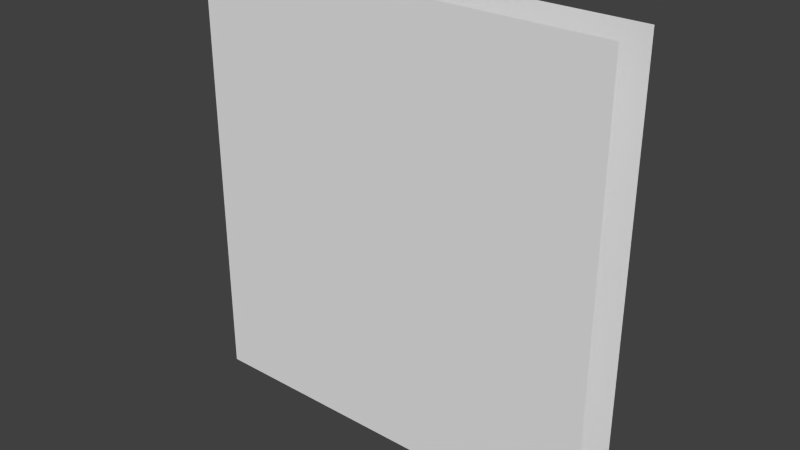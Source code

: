 # Source: scorpio_door.blend  (saved by Blender 2.75.0; exported with 4.5.12 LTS)
import bpy
from mathutils import Matrix  # noqa: F401  (used for matrix-valued properties, if any)

bpy.ops.wm.read_factory_settings(use_empty=True)
scene = bpy.context.scene
scene.name = 'Scene'

# ---- collections
col_collection_10 = bpy.data.collections.new('Collection 10'); scene.collection.children.link(col_collection_10)
col_collection_11 = bpy.data.collections.new('Collection 11'); scene.collection.children.link(col_collection_11)

# ---- materials (node trees are filled in below, after node groups)
mat_scorpio_door = bpy.data.materials.new('scorpio_door')
mat_scorpio_door.alpha_threshold = 0.0
mat_scorpio_door.use_transparent_shadow = False
mat_scorpio_door.roughness = 0.5

# ---- material node trees

# ---- world
world_world = bpy.data.worlds.new('World'); scene.world = world_world
world_world.color = (0.05088, 0.05088, 0.05088)
world_world.use_sun_shadow = False
world_world.sun_shadow_jitter_overblur = 0.0
world_world.cycles.sampling_method = 'MANUAL'
world_world.cycles.sample_map_resolution = 256

# ---- meshes
me_cube_026 = bpy.data.meshes.new('Cube.026')
me_cube_026.from_pydata([(-0.2409, 2.039, -2.428), (0.2409, 2.039, -2.428), (0.2409, 2.039, 1.827), (-0.2409, 2.039, 1.827), (-0.2409, 1.02, -2.428), (-0.2409, 1.02, 1.827), (0.2409, 1.02, -2.428), (0.2409, 1.02, 1.827)], [], [(5, 3, 0, 4), (2, 7, 6, 1)])
me_cube_026.polygons.foreach_set('use_smooth', [True] * 2)
_uv = me_cube_026.uv_layers.new(name='UVMap')
_uv.uv.foreach_set('vector', [0.6251, 0.5216, 0.5001, 0.5216, 0.5001, 0.0001021, 0.6251, 0.0001021, 0.4999, 0.5216, 0.3749, 0.5216, 0.3749, 0.0001021, 0.4999, 0.0001021])
me_cube_026.materials.append(mat_scorpio_door)
me_cube_026.use_remesh_preserve_volume = False
me_cube_026.use_remesh_preserve_attributes = False
me_cube_026.use_mirror_vertex_groups = False
me_cube_026.update()
me_cube_004 = bpy.data.meshes.new('Cube.004')
me_cube_004.from_pydata([(-0.2409, 1.02, -2.428), (-0.2409, 0.0, -2.428), (-0.2409, 0.0, 1.827), (-0.2409, 1.02, 1.827), (0.2409, 0.0, -2.428), (0.2409, 1.02, -2.428), (0.2409, 1.02, 1.827), (0.2409, 0.0, 1.827)], [], [(2, 3, 0, 1), (6, 7, 4, 5)])
me_cube_004.polygons.foreach_set('use_smooth', [True] * 2)
_uv = me_cube_004.uv_layers.new(name='UVMap')
_uv.uv.foreach_set('vector', [0.75, 0.5216, 0.6251, 0.5216, 0.6251, 0.0001021, 0.75, 0.0001021, 0.3749, 0.5216, 0.25, 0.5216, 0.25, 0.0001021, 0.3749, 0.0001021])
me_cube_004.materials.append(mat_scorpio_door)
me_cube_004.use_remesh_preserve_volume = False
me_cube_004.use_remesh_preserve_attributes = False
me_cube_004.use_mirror_vertex_groups = False
me_cube_004.update()
me_cube_003 = bpy.data.meshes.new('Cube.003')
me_cube_003.from_pydata([(-0.2409, 0.0, -2.428), (-0.2409, -1.02, -2.428), (-0.2409, -1.02, 1.827), (-0.2409, 0.0, 1.827), (0.2409, -1.02, -2.428), (0.2409, 0.0, -2.428), (0.2409, 0.0, 1.827), (0.2409, -1.02, 1.827)], [], [(2, 3, 0, 1), (6, 7, 4, 5)])
me_cube_003.polygons.foreach_set('use_smooth', [True] * 2)
_uv = me_cube_003.uv_layers.new(name='UVMap')
_uv.uv.foreach_set('vector', [0.8749, 0.5216, 0.75, 0.5216, 0.75, 0.0001021, 0.8749, 0.0001021, 0.25, 0.5216, 0.1251, 0.5216, 0.1251, 0.0001021, 0.25, 0.0001021])
me_cube_003.materials.append(mat_scorpio_door)
me_cube_003.use_remesh_preserve_volume = False
me_cube_003.use_remesh_preserve_attributes = False
me_cube_003.use_mirror_vertex_groups = False
me_cube_003.update()
me_cube_001 = bpy.data.meshes.new('Cube.001')
me_cube_001.from_pydata([(-0.2409, -2.039, -2.428), (0.2409, -2.039, -2.428), (0.2409, -2.039, 1.827), (-0.2409, -2.039, 1.827), (-0.2409, -1.02, -2.428), (-0.2409, -1.02, 1.827), (0.2409, -1.02, -2.428), (0.2409, -1.02, 1.827)], [], [(7, 2, 1, 6), (3, 5, 4, 0)])
me_cube_001.polygons.foreach_set('use_smooth', [True] * 2)
_uv = me_cube_001.uv_layers.new(name='UVMap')
_uv.uv.foreach_set('vector', [0.1251, 0.5216, 0.0001022, 0.5216, 0.0001021, 0.0001021, 0.1251, 0.0001021, 0.9999, 0.5216, 0.8749, 0.5216, 0.8749, 0.0001021, 0.9999, 0.0001021])
me_cube_001.materials.append(mat_scorpio_door)
me_cube_001.use_remesh_preserve_volume = False
me_cube_001.use_remesh_preserve_attributes = False
me_cube_001.use_mirror_vertex_groups = False
me_cube_001.update()
arm_armature = bpy.data.armatures.new('Armature')  # bones are not reproduced

# ---- objects
ob_armature = bpy.data.objects.new('Armature', arm_armature)
ob_scorpio_center_000 = bpy.data.objects.new('scorpio_center.000', me_cube_026)
ob_scorpio_center_001 = bpy.data.objects.new('scorpio_center.001', me_cube_004)
ob_scorpio_center_002 = bpy.data.objects.new('scorpio_center.002', me_cube_003)
ob_scorpio_center_003 = bpy.data.objects.new('scorpio_center.003', me_cube_001)
ob_scorpio_door = bpy.data.objects.new('scorpio_door', None)

# ---- transforms, parenting, visibility, modifiers, constraints
ob_armature.location = (-124.2, -18.57, 0.7441)
ob_armature.show_in_front = True
ob_armature.lineart.crease_threshold = 0.0
ob_scorpio_center_000.parent = ob_armature
ob_scorpio_center_000.matrix_parent_inverse = Matrix(((1.0, 0.0, 0.0, 124.2), (0.0, 1.0, 0.0, 18.57), (0.0, 0.0, 1.0, -0.7441), (0.0, 0.0, 0.0, 1.0)))
ob_scorpio_center_000.location = (-134.4, -63.07, 0.3853)
ob_scorpio_center_000.rotation_euler = (0.0, 0.0, -1.571)
ob_scorpio_center_000.lineart.crease_threshold = 0.0
_vg = ob_scorpio_center_000.vertex_groups.new(name='bone_scorpio.L1')
for _i, _w in zip([0, 1, 2, 3, 4, 5, 6, 7], [0.9999, 0.9962, 0.9911, 0.9904, 1.0, 1.0, 1.0, 1.0]): _vg.add([_i], _w, 'REPLACE')
_m = ob_scorpio_center_000.modifiers.new('EdgeSplit', 'EDGE_SPLIT')
_m = ob_scorpio_center_000.modifiers.new('Armature', 'ARMATURE')
_m.object = ob_armature
ob_scorpio_center_001.parent = ob_armature
ob_scorpio_center_001.matrix_parent_inverse = Matrix(((1.0, 0.0, 0.0, 124.2), (0.0, 1.0, 0.0, 18.57), (0.0, 0.0, 1.0, -0.7441), (0.0, 0.0, 0.0, 1.0)))
ob_scorpio_center_001.location = (-134.4, -63.07, 0.3853)
ob_scorpio_center_001.rotation_euler = (0.0, 0.0, -1.571)
ob_scorpio_center_001.lineart.crease_threshold = 0.0
_vg = ob_scorpio_center_001.vertex_groups.new(name='bone_scorpio.L2')
for _i, _w in zip([0, 1, 2, 3, 4, 5, 6, 7], [1.0, 1.0, 1.0, 1.0, 1.0, 1.0, 1.0, 1.0]): _vg.add([_i], _w, 'REPLACE')
_m = ob_scorpio_center_001.modifiers.new('EdgeSplit', 'EDGE_SPLIT')
_m = ob_scorpio_center_001.modifiers.new('Armature', 'ARMATURE')
_m.object = ob_armature
ob_scorpio_center_002.parent = ob_armature
ob_scorpio_center_002.matrix_parent_inverse = Matrix(((1.0, 0.0, 0.0, 124.2), (0.0, 1.0, 0.0, 18.57), (0.0, 0.0, 1.0, -0.7441), (0.0, 0.0, 0.0, 1.0)))
ob_scorpio_center_002.location = (-134.4, -63.07, 0.3853)
ob_scorpio_center_002.rotation_euler = (0.0, 0.0, -1.571)
ob_scorpio_center_002.lineart.crease_threshold = 0.0
_vg = ob_scorpio_center_002.vertex_groups.new(name='bone_scorpio.R1')
for _i, _w in zip([0, 1, 2, 3, 4, 5, 6, 7], [0.9999, 1.0, 1.0, 1.0, 1.0, 1.0, 0.9765, 0.9851]): _vg.add([_i], _w, 'REPLACE')
_m = ob_scorpio_center_002.modifiers.new('EdgeSplit', 'EDGE_SPLIT')
_m = ob_scorpio_center_002.modifiers.new('Armature', 'ARMATURE')
_m.object = ob_armature
ob_scorpio_center_003.parent = ob_armature
ob_scorpio_center_003.matrix_parent_inverse = Matrix(((1.0, 0.0, 0.0, 124.2), (0.0, 1.0, 0.0, 18.57), (0.0, 0.0, 1.0, -0.7441), (0.0, 0.0, 0.0, 1.0)))
ob_scorpio_center_003.location = (-134.4, -63.07, 0.3853)
ob_scorpio_center_003.rotation_euler = (0.0, 0.0, -1.571)
ob_scorpio_center_003.lineart.crease_threshold = 0.0
_vg = ob_scorpio_center_003.vertex_groups.new(name='bone_scorpio.R2')
for _i, _w in zip([0, 1, 2, 3, 4, 5, 6, 7], [0.996, 0.944, 1.0, 1.0, 0.9999, 1.0, 1.0, 0.99]): _vg.add([_i], _w, 'REPLACE')
_m = ob_scorpio_center_003.modifiers.new('EdgeSplit', 'EDGE_SPLIT')
_m = ob_scorpio_center_003.modifiers.new('Armature', 'ARMATURE')
_m.object = ob_armature
ob_scorpio_door.location = (-134.4, -65.55, 2.335)
ob_scorpio_door.empty_image_offset = (0.0, 0.0)
ob_scorpio_door.lineart.crease_threshold = 0.0

# ---- collection membership
col_collection_10.objects.link(ob_armature)
col_collection_11.objects.link(ob_scorpio_center_000)
col_collection_11.objects.link(ob_scorpio_center_001)
col_collection_11.objects.link(ob_scorpio_center_002)
col_collection_11.objects.link(ob_scorpio_center_003)
col_collection_11.objects.link(ob_scorpio_door)

# ---- scene / render settings (as saved in the file)
scene.frame_start = 1; scene.frame_end = 21; scene.frame_set(1)
scene.render.engine = 'BLENDER_EEVEE_NEXT'
scene.render.resolution_percentage = 50
scene.render.dither_intensity = 0.0
scene.cycles.use_denoising = False
scene.cycles.samples = 10
scene.cycles.sampling_pattern = 'TABULATED_SOBOL'
scene.cycles.light_sampling_threshold = 0.0
scene.cycles.use_adaptive_sampling = False
scene.cycles.use_light_tree = False
scene.cycles.blur_glossy = 0.0
scene.cycles.pixel_filter_type = 'GAUSSIAN'
scene.cycles.sample_clamp_indirect = 0.0
scene.view_settings.view_transform = 'Standard'
bpy.context.view_layer.update()

# ---- added for rendering (the .blend has no active camera and no usable light): camera, sun
cam_auto = bpy.data.cameras.new('AutoCamera')
cam_auto.lens = 50.0
cam_auto.sensor_width = 36.0
cam_auto.clip_end = 1000.0
ob_auto_camera = bpy.data.objects.new('AutoCamera', cam_auto)
scene.collection.objects.link(ob_auto_camera)
ob_auto_camera.location = (-128.96, -69.6363, 4.46239)
ob_auto_camera.rotation_euler = (1.09748, -7.21219e-08, 0.694738)
scene.camera = ob_auto_camera
light_auto_sun = bpy.data.lights.new('AutoSun', 'SUN')
light_auto_sun.energy = 3.0
light_auto_sun.angle = 0.0523599
ob_auto_sun = bpy.data.objects.new('AutoSun', light_auto_sun)
scene.collection.objects.link(ob_auto_sun)
ob_auto_sun.rotation_euler = (0.872665, 0.174533, 0.523599)
bpy.context.view_layer.update()
